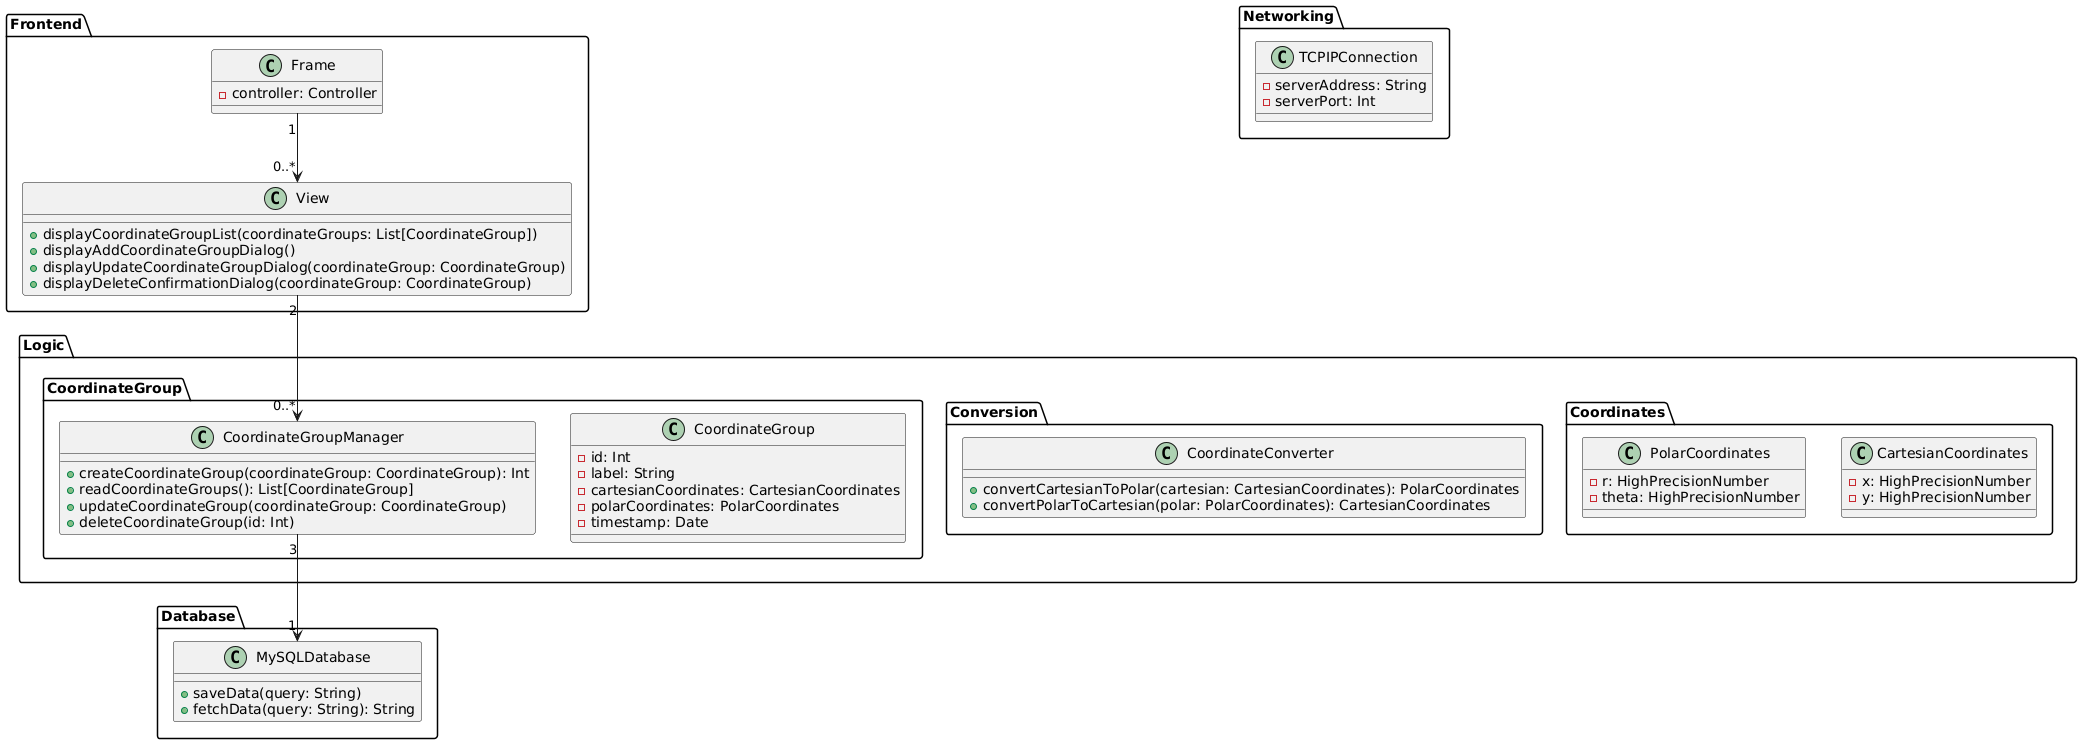

The diagram above was rendered by PlantUML. Its source (embedded in the PNG):
@startuml

package Frontend {
  class Frame {
    - controller: Controller
  }

  class View {
    + displayCoordinateGroupList(coordinateGroups: List[CoordinateGroup])
    + displayAddCoordinateGroupDialog()
    + displayUpdateCoordinateGroupDialog(coordinateGroup: CoordinateGroup)
    + displayDeleteConfirmationDialog(coordinateGroup: CoordinateGroup)
  }
}

package Logic {
  package Coordinates {
    class CartesianCoordinates {
      - x: HighPrecisionNumber
      - y: HighPrecisionNumber
    }
    
    class PolarCoordinates {
      - r: HighPrecisionNumber
      - theta: HighPrecisionNumber
    }
  }
  
  package Conversion {
    class CoordinateConverter {
      + convertCartesianToPolar(cartesian: CartesianCoordinates): PolarCoordinates
      + convertPolarToCartesian(polar: PolarCoordinates): CartesianCoordinates
    }
  }
  
  package CoordinateGroup {
    class CoordinateGroup {
      - id: Int
      - label: String
      - cartesianCoordinates: CartesianCoordinates
      - polarCoordinates: PolarCoordinates
      - timestamp: Date
    }
    
    class CoordinateGroupManager {
      + createCoordinateGroup(coordinateGroup: CoordinateGroup): Int
      + readCoordinateGroups(): List[CoordinateGroup]
      + updateCoordinateGroup(coordinateGroup: CoordinateGroup)
      + deleteCoordinateGroup(id: Int)
    }
  }
}

package Database {
  class MySQLDatabase {
    + saveData(query: String)
    + fetchData(query: String): String
  }
}

package Networking {
  class TCPIPConnection {
    - serverAddress: String
    - serverPort: Int
  }
}

Frame "1" --> "0..*" View
View "2" --> "0..*" Logic.CoordinateGroup.CoordinateGroupManager
Logic.CoordinateGroup.CoordinateGroupManager "3" --> "1" MySQLDatabase

@enduml